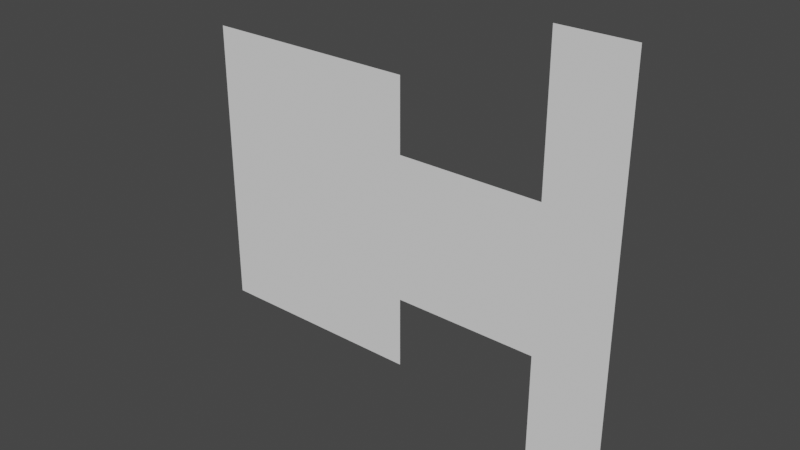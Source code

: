 # Source: demoMap1.blend  (saved by Blender 2.90.8; exported with 4.5.12 LTS)
import bpy
from mathutils import Matrix  # noqa: F401  (used for matrix-valued properties, if any)

bpy.ops.wm.read_factory_settings(use_empty=True)
scene = bpy.context.scene
scene.name = 'Scene'

# ---- collections
col_collection = bpy.data.collections.new('Collection'); scene.collection.children.link(col_collection)

# ---- world
world_world = bpy.data.worlds.new('World'); scene.world = world_world
world_world.use_nodes = True; world_world.node_tree.nodes.clear()
_N = world_world.node_tree.nodes; _L = world_world.node_tree.links
n0 = _N.new('ShaderNodeOutputWorld'); n0.name = 'World Output'; n0.location = (300, 300)
n1 = _N.new('ShaderNodeBackground'); n1.name = 'Background'; n1.location = (10, 300)
n1.inputs[0].default_value = (0.05088, 0.05088, 0.05088, 1.0)
_L.new(n1.outputs[0], n0.inputs[0])
n0.is_active_output = True
world_world.color = (0.05088, 0.05088, 0.05088)
world_world.use_sun_shadow = False
world_world.sun_shadow_jitter_overblur = 0.0

# ---- meshes
me_plane = bpy.data.meshes.new('Plane')
me_plane.from_pydata([(1.0, -8.869e-05, 0.9573), (0.6667, -8.869e-05, 0.9573), (0.6667, -8.875e-05, -0.9993), (1.0, -8.875e-05, -0.9993), (-1.0, -8.869e-05, -0.7061), (-1.0, -8.869e-05, -0.3761), (-1.0, -8.868e-05, -0.04273), (-1.0, -8.866e-05, 0.2906), (-1.0, -8.869e-05, 0.6239), (1.0, -8.869e-05, 0.6239), (1.0, -8.866e-05, 0.2906), (1.0, -8.868e-05, -0.04274), (1.0, -8.869e-05, -0.3761), (1.0, -8.875e-05, -0.7094), (-0.6667, -8.869e-05, 0.6239), (-0.6667, -8.866e-05, 0.2906), (-0.6667, -8.868e-05, -0.04274), (-0.6667, -8.869e-05, -0.3761), (-0.6667, -8.875e-05, -0.7061), (-0.3333, -8.869e-05, 0.6239), (-0.3333, -8.866e-05, 0.2906), (-0.3333, -8.868e-05, -0.04274), (-0.3333, -8.869e-05, -0.3761), (-0.3333, -8.875e-05, -0.7061), (1.49e-08, -8.869e-05, 0.6239), (3.725e-09, -8.866e-05, 0.2906), (-5.588e-09, -8.868e-05, -0.04274), (-1.49e-08, -8.869e-05, -0.3761), (-2.98e-08, -8.875e-05, -0.7061), (0.3333, -8.866e-05, 0.2906), (0.3333, -8.868e-05, -0.04274), (0.3333, -8.869e-05, -0.3761), (0.6667, -8.869e-05, 0.6239), (0.6667, -8.866e-05, 0.2906), (0.6667, -8.868e-05, -0.04274), (0.6667, -8.869e-05, -0.3761), (0.6667, -8.875e-05, -0.7094)], [], [(5, 17, 18, 4), (36, 13, 3, 2), (29, 33, 34, 30), (30, 34, 35, 31), (25, 29, 30, 26), (26, 30, 31, 27), (19, 24, 25, 20), (20, 25, 26, 21), (21, 26, 27, 22), (22, 27, 28, 23), (14, 19, 20, 15), (15, 20, 21, 16), (16, 21, 22, 17), (17, 22, 23, 18), (8, 14, 15, 7), (7, 15, 16, 6), (6, 16, 17, 5), (1, 0, 9, 32), (32, 9, 10, 33), (33, 10, 11, 34), (34, 11, 12, 35), (35, 12, 13, 36)])
_uv = me_plane.uv_layers.new(name='UVMap')
_uv.uv.foreach_set('vector', [0.0, 0.6667, 0.1667, 0.6667, 0.1667, 0.8333, 0.0, 0.0, 0.8333, 0.8333, 1.0, 0.8333, 1.0, 0.8333, 0.8333, 0.8333, 0.6667, 0.3333, 0.8333, 0.3333, 0.8333, 0.5, 0.6667, 0.5, 0.6667, 0.5, 0.8333, 0.5, 0.8333, 0.6667, 0.6667, 0.6667, 0.5, 0.3333, 0.6667, 0.3333, 0.6667, 0.5, 0.5, 0.5, 0.5, 0.5, 0.6667, 0.5, 0.6667, 0.6667, 0.5, 0.6667, 0.3333, 0.1667, 0.5, 0.1667, 0.5, 0.3333, 0.3333, 0.3333, 0.3333, 0.3333, 0.5, 0.3333, 0.5, 0.5, 0.3333, 0.5, 0.3333, 0.5, 0.5, 0.5, 0.5, 0.6667, 0.3333, 0.6667, 0.3333, 0.6667, 0.5, 0.6667, 0.5, 0.8333, 0.3333, 0.8333, 0.1667, 0.1667, 0.3333, 0.1667, 0.3333, 0.3333, 0.1667, 0.3333, 0.1667, 0.3333, 0.3333, 0.3333, 0.3333, 0.5, 0.1667, 0.5, 0.1667, 0.5, 0.3333, 0.5, 0.3333, 0.6667, 0.1667, 0.6667, 0.1667, 0.6667, 0.3333, 0.6667, 0.3333, 0.8333, 0.1667, 0.8333, 0.0, 0.1667, 0.1667, 0.1667, 0.1667, 0.3333, 0.0, 0.3333, 0.0, 0.3333, 0.1667, 0.3333, 0.1667, 0.5, 0.0, 0.5, 0.0, 0.5, 0.1667, 0.5, 0.1667, 0.6667, 0.0, 0.6667, 0.8333, 0.0, 1.0, 0.0, 1.0, 0.1667, 0.8333, 0.1667, 0.8333, 0.1667, 1.0, 0.1667, 1.0, 0.3333, 0.8333, 0.3333, 0.8333, 0.3333, 1.0, 0.3333, 1.0, 0.5, 0.8333, 0.5, 0.8333, 0.5, 1.0, 0.5, 1.0, 0.6667, 0.8333, 0.6667, 0.8333, 0.6667, 1.0, 0.6667, 1.0, 0.8333, 0.8333, 0.8333])
me_plane.use_remesh_fix_poles = True
me_plane.use_remesh_preserve_attributes = False
me_plane.use_mirror_vertex_groups = False
me_plane.update()

# ---- objects
ob_walkablearea = bpy.data.objects.new('WalkableArea', me_plane)

# ---- transforms, parenting, visibility, modifiers, constraints
ob_walkablearea.location = (0.0, 0.0, 0.0)
ob_walkablearea.lineart.crease_threshold = 0.0

# ---- collection membership
col_collection.objects.link(ob_walkablearea)

# ---- scene / render settings (as saved in the file)
scene.frame_start = 1; scene.frame_end = 250; scene.frame_set(1)
scene.render.engine = 'BLENDER_EEVEE_NEXT'
scene.cycles.use_denoising = False
scene.cycles.samples = 128
scene.cycles.sampling_pattern = 'TABULATED_SOBOL'
scene.cycles.use_adaptive_sampling = False
scene.cycles.use_light_tree = False
scene.view_settings.view_transform = 'Filmic'
bpy.context.view_layer.update()

# ---- added for rendering (the .blend has no active camera and no usable light): camera, sun
cam_auto = bpy.data.cameras.new('AutoCamera')
cam_auto.lens = 50.0
cam_auto.sensor_width = 36.0
cam_auto.clip_end = 1000.0
ob_auto_camera = bpy.data.objects.new('AutoCamera', cam_auto)
scene.collection.objects.link(ob_auto_camera)
ob_auto_camera.location = (2.58867, -3.10649, 2.04992)
ob_auto_camera.rotation_euler = (1.09748, -7.21219e-08, 0.694738)
scene.camera = ob_auto_camera
light_auto_sun = bpy.data.lights.new('AutoSun', 'SUN')
light_auto_sun.energy = 3.0
light_auto_sun.angle = 0.0523599
ob_auto_sun = bpy.data.objects.new('AutoSun', light_auto_sun)
scene.collection.objects.link(ob_auto_sun)
ob_auto_sun.rotation_euler = (0.872665, 0.174533, 0.523599)
bpy.context.view_layer.update()
